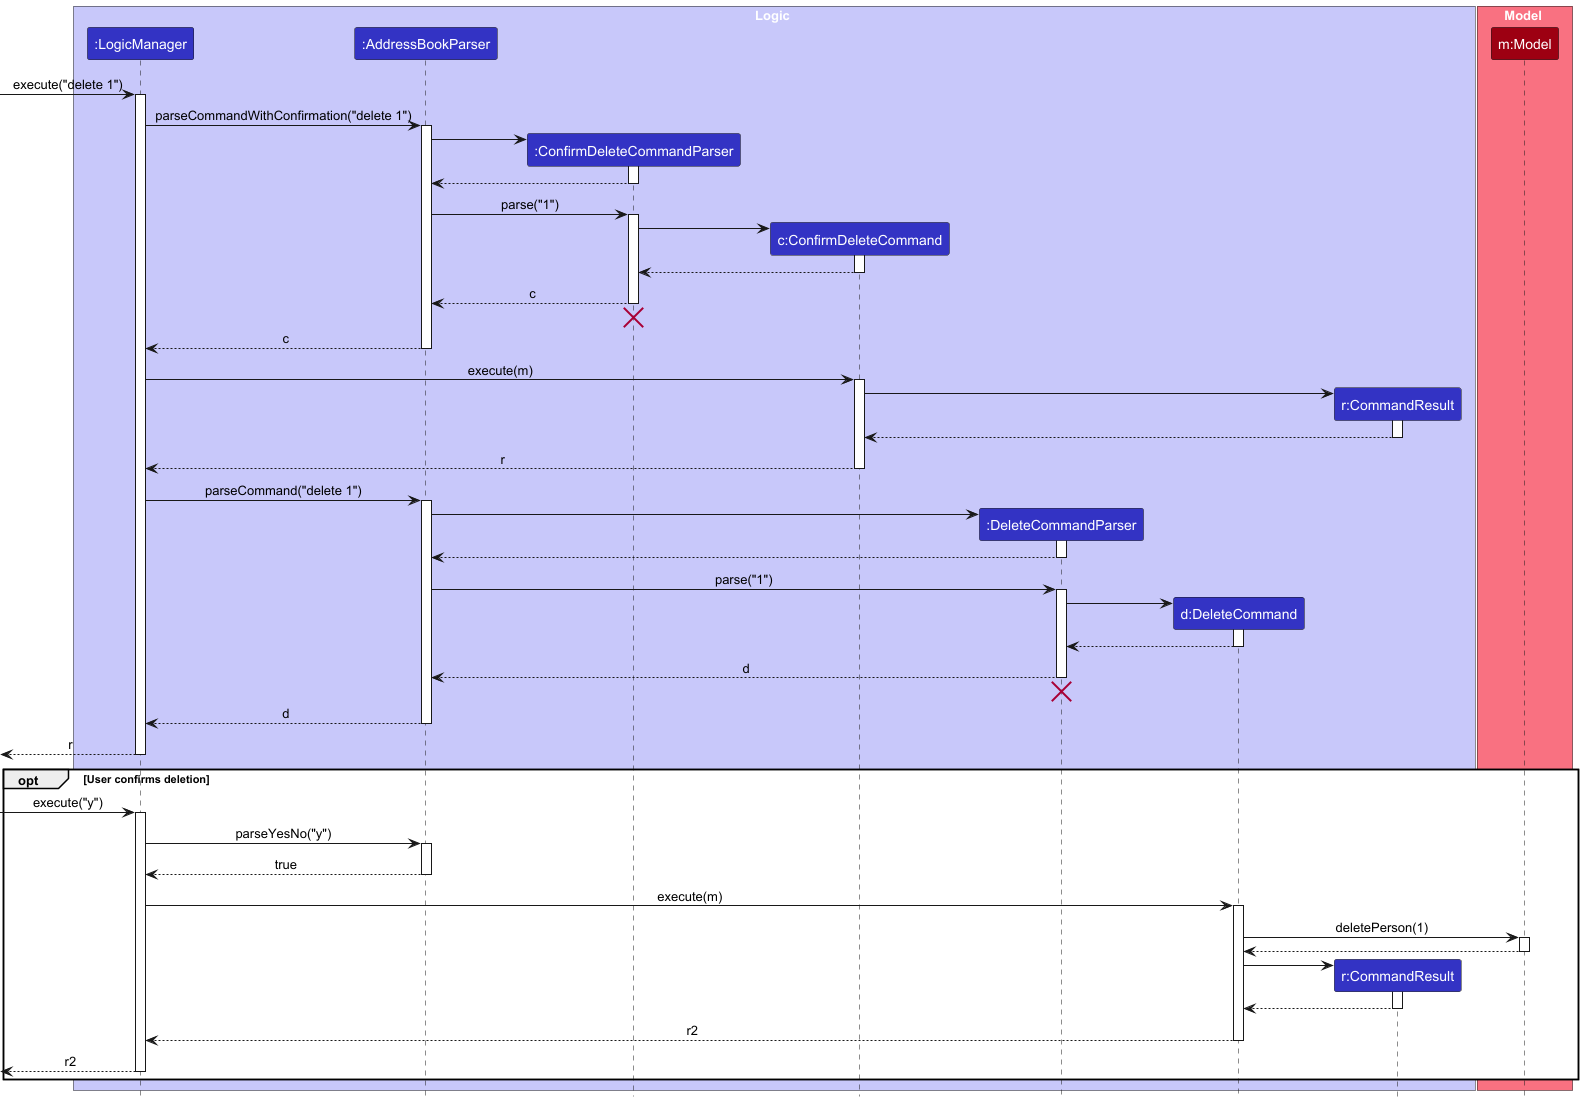

The diagram above was rendered by PlantUML. Its source (embedded in the PNG):
@startuml
!include style.puml
skinparam ArrowFontStyle plain

box Logic LOGIC_COLOR_T1
participant ":LogicManager" as LogicManager LOGIC_COLOR
participant ":AddressBookParser" as AddressBookParser LOGIC_COLOR
participant ":ConfirmDeleteCommandParser" as ConfirmDeleteCommandParser LOGIC_COLOR
participant "c:ConfirmDeleteCommand" as ConfirmDeleteCommand LOGIC_COLOR
participant ":DeleteCommandParser" as DeleteCommandParser LOGIC_COLOR
participant "d:DeleteCommand" as DeleteCommand LOGIC_COLOR
participant "r:CommandResult" as CommandResult LOGIC_COLOR
end box

box Model MODEL_COLOR_T1
participant "m:Model" as Model MODEL_COLOR
end box

[-> LogicManager : execute("delete 1")
activate LogicManager

LogicManager -> AddressBookParser : parseCommandWithConfirmation("delete 1")
activate AddressBookParser

create ConfirmDeleteCommandParser
AddressBookParser -> ConfirmDeleteCommandParser
activate ConfirmDeleteCommandParser

ConfirmDeleteCommandParser --> AddressBookParser
deactivate ConfirmDeleteCommandParser

AddressBookParser -> ConfirmDeleteCommandParser : parse("1")
activate ConfirmDeleteCommandParser

create ConfirmDeleteCommand
ConfirmDeleteCommandParser -> ConfirmDeleteCommand
activate ConfirmDeleteCommand

ConfirmDeleteCommand --> ConfirmDeleteCommandParser :
deactivate ConfirmDeleteCommand

ConfirmDeleteCommandParser --> AddressBookParser : c
deactivate ConfirmDeleteCommandParser
'Hidden arrow to position the destroy marker below the end of the activation bar.
ConfirmDeleteCommandParser -[hidden]-> AddressBookParser
destroy ConfirmDeleteCommandParser

AddressBookParser --> LogicManager : c
deactivate AddressBookParser

LogicManager -> ConfirmDeleteCommand : execute(m)
activate ConfirmDeleteCommand

create CommandResult
ConfirmDeleteCommand -> CommandResult
activate CommandResult

CommandResult --> ConfirmDeleteCommand
deactivate CommandResult

ConfirmDeleteCommand --> LogicManager : r
deactivate ConfirmDeleteCommand

LogicManager -> AddressBookParser : parseCommand("delete 1")
activate AddressBookParser

create DeleteCommandParser
AddressBookParser -> DeleteCommandParser
activate DeleteCommandParser

DeleteCommandParser --> AddressBookParser
deactivate DeleteCommandParser

AddressBookParser -> DeleteCommandParser : parse("1")
activate DeleteCommandParser

create DeleteCommand
DeleteCommandParser -> DeleteCommand
activate DeleteCommand

DeleteCommand --> DeleteCommandParser :
deactivate DeleteCommand

DeleteCommandParser --> AddressBookParser : d
deactivate DeleteCommandParser
'Hidden arrow to position the destroy marker below the end of the activation bar.
DeleteCommandParser -[hidden]-> AddressBookParser
destroy DeleteCommandParser

AddressBookParser --> LogicManager : d
deactivate AddressBookParser

[<--LogicManager : r
deactivate LogicManager

opt User confirms deletion
    [-> LogicManager : execute("y")
    activate LogicManager

    LogicManager -> AddressBookParser : parseYesNo("y")
    activate AddressBookParser

    AddressBookParser --> LogicManager : true
    deactivate AddressBookParser

    LogicManager -> DeleteCommand : execute(m)
    activate DeleteCommand

    DeleteCommand -> Model : deletePerson(1)
    activate Model

    Model --> DeleteCommand
    deactivate Model

    create CommandResult
    DeleteCommand -> CommandResult
    activate CommandResult

    CommandResult --> DeleteCommand
    deactivate CommandResult

    DeleteCommand --> LogicManager : r2
    deactivate DeleteCommand

    [<--LogicManager : r2
    deactivate LogicManager
end
@enduml